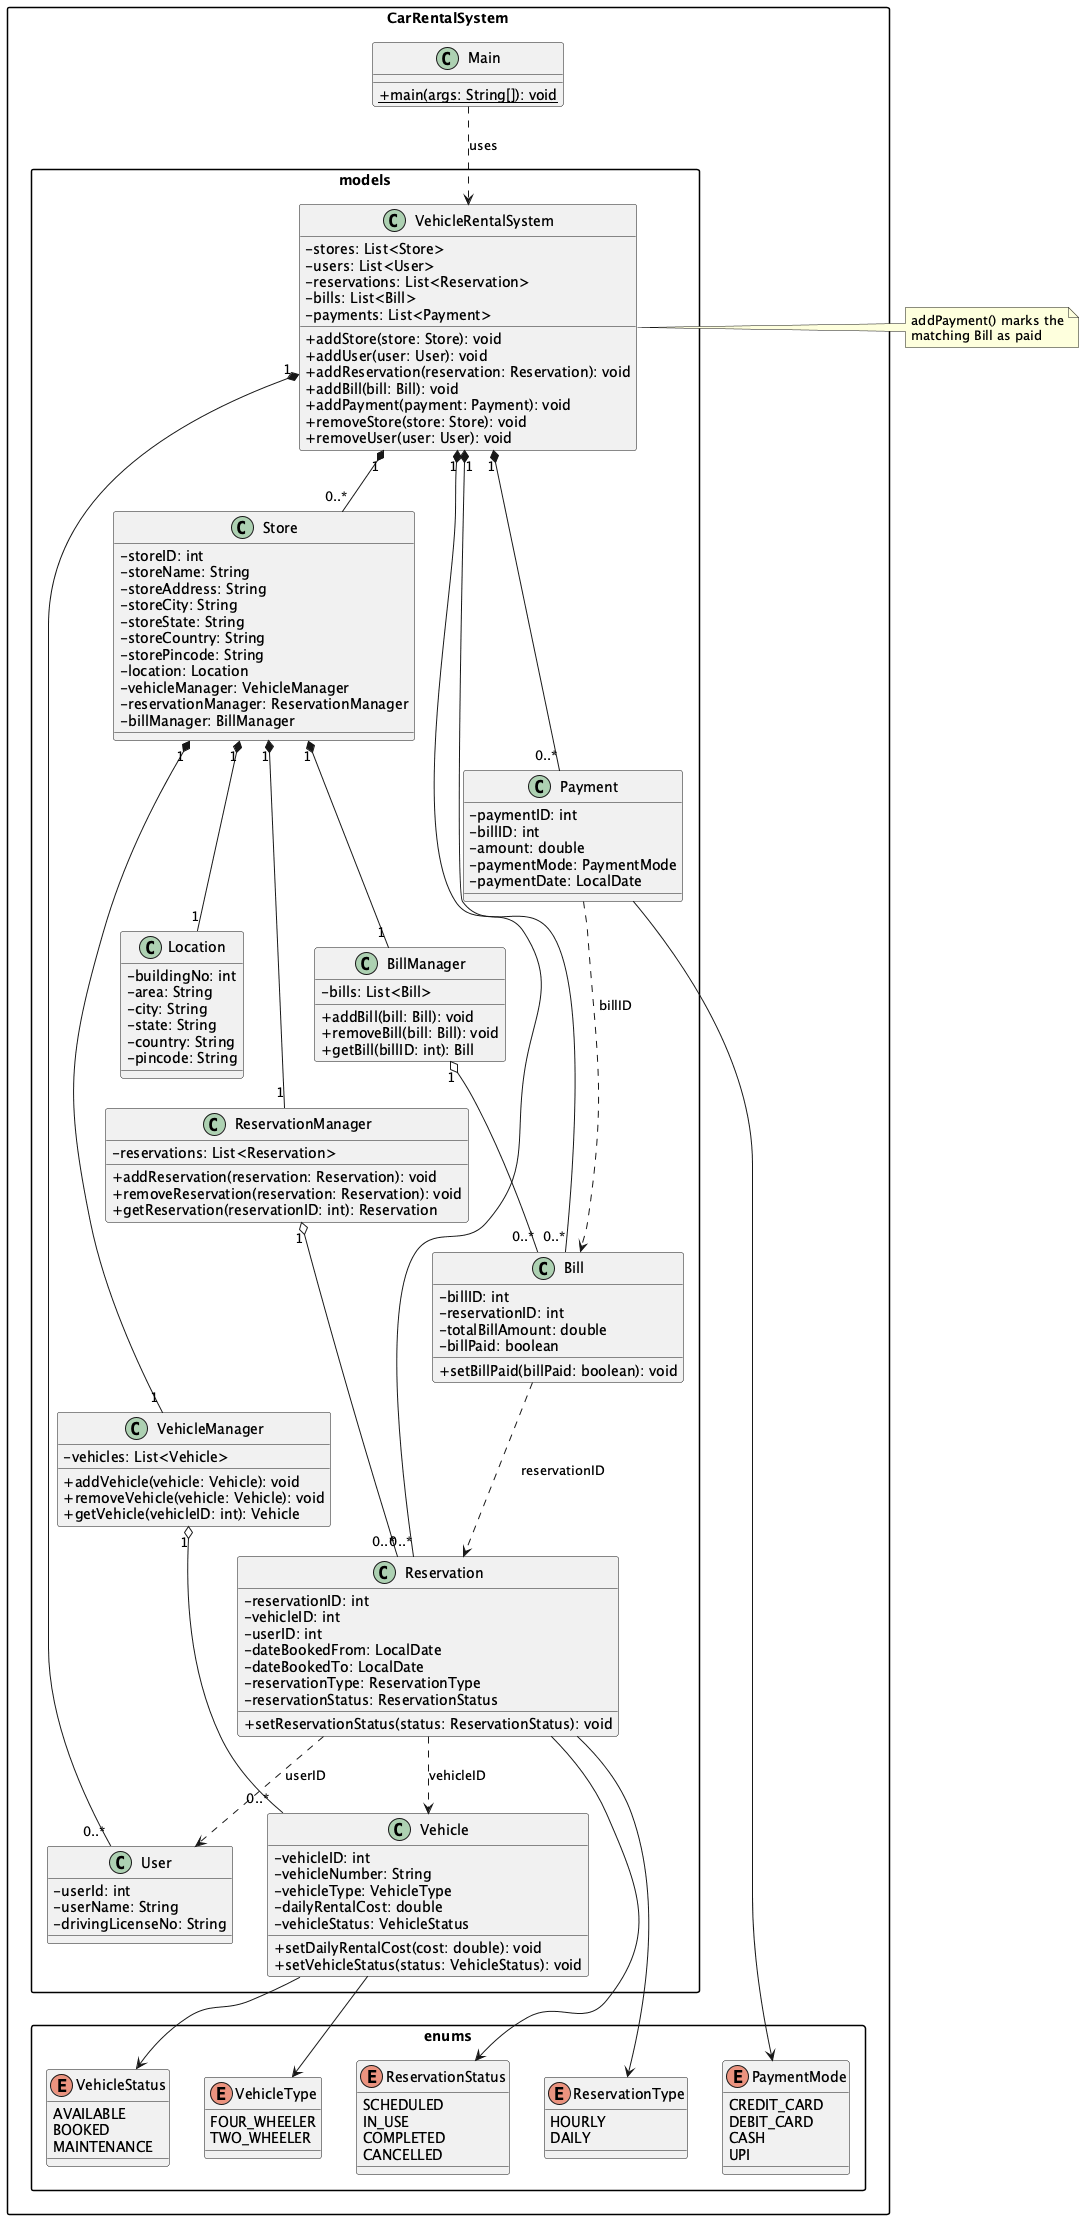

The diagram above was rendered by PlantUML. Its source (embedded in the PNG):
@startuml CarRentalSystem

skinparam classAttributeIconSize 0
skinparam packageStyle rectangle

package "CarRentalSystem" {
  class Main {
    + {static} main(args: String[]): void
  }
}

package "CarRentalSystem.models" {
  class VehicleRentalSystem {
    - stores: List<Store>
    - users: List<User>
    - reservations: List<Reservation>
    - bills: List<Bill>
    - payments: List<Payment>
    + addStore(store: Store): void
    + addUser(user: User): void
    + addReservation(reservation: Reservation): void
    + addBill(bill: Bill): void
    + addPayment(payment: Payment): void
    + removeStore(store: Store): void
    + removeUser(user: User): void
  }

  class Store {
    - storeID: int
    - storeName: String
    - storeAddress: String
    - storeCity: String
    - storeState: String
    - storeCountry: String
    - storePincode: String
    - location: Location
    - vehicleManager: VehicleManager
    - reservationManager: ReservationManager
    - billManager: BillManager
  }

  class Location {
    - buildingNo: int
    - area: String
    - city: String
    - state: String
    - country: String
    - pincode: String
  }

  class VehicleManager {
    - vehicles: List<Vehicle>
    + addVehicle(vehicle: Vehicle): void
    + removeVehicle(vehicle: Vehicle): void
    + getVehicle(vehicleID: int): Vehicle
  }

  class ReservationManager {
    - reservations: List<Reservation>
    + addReservation(reservation: Reservation): void
    + removeReservation(reservation: Reservation): void
    + getReservation(reservationID: int): Reservation
  }

  class BillManager {
    - bills: List<Bill>
    + addBill(bill: Bill): void
    + removeBill(bill: Bill): void
    + getBill(billID: int): Bill
  }

  class Vehicle {
    - vehicleID: int
    - vehicleNumber: String
    - vehicleType: VehicleType
    - dailyRentalCost: double
    - vehicleStatus: VehicleStatus
    + setDailyRentalCost(cost: double): void
    + setVehicleStatus(status: VehicleStatus): void
  }

  class User {
    - userId: int
    - userName: String
    - drivingLicenseNo: String
  }

  class Reservation {
    - reservationID: int
    - vehicleID: int
    - userID: int
    - dateBookedFrom: LocalDate
    - dateBookedTo: LocalDate
    - reservationType: ReservationType
    - reservationStatus: ReservationStatus
    + setReservationStatus(status: ReservationStatus): void
  }

  class Bill {
    - billID: int
    - reservationID: int
    - totalBillAmount: double
    - billPaid: boolean
    + setBillPaid(billPaid: boolean): void
  }

  class Payment {
    - paymentID: int
    - billID: int
    - amount: double
    - paymentMode: PaymentMode
    - paymentDate: LocalDate
  }
}

package "CarRentalSystem.enums" {
  enum ReservationType {
    HOURLY
    DAILY
  }

  enum ReservationStatus {
    SCHEDULED
    IN_USE
    COMPLETED
    CANCELLED
  }

  enum VehicleType {
    FOUR_WHEELER
    TWO_WHEELER
  }

  enum VehicleStatus {
    AVAILABLE
    BOOKED
    MAINTENANCE
  }

  enum PaymentMode {
    CREDIT_CARD
    DEBIT_CARD
    CASH
    UPI
  }
}

Main ..> VehicleRentalSystem : uses

VehicleRentalSystem "1" *-- "0..*" Store
VehicleRentalSystem "1" *-- "0..*" User
VehicleRentalSystem "1" *-- "0..*" Reservation
VehicleRentalSystem "1" *-- "0..*" Bill
VehicleRentalSystem "1" *-- "0..*" Payment

Store "1" *-- "1" Location
Store "1" *-- "1" VehicleManager
Store "1" *-- "1" ReservationManager
Store "1" *-- "1" BillManager

VehicleManager "1" o-- "0..*" Vehicle
ReservationManager "1" o-- "0..*" Reservation
BillManager "1" o-- "0..*" Bill

Vehicle --> VehicleType
Vehicle --> VehicleStatus
Reservation --> ReservationType
Reservation --> ReservationStatus
Payment --> PaymentMode

Reservation ..> User : userID
Reservation ..> Vehicle : vehicleID
Bill ..> Reservation : reservationID
Payment ..> Bill : billID

note right of VehicleRentalSystem
  addPayment() marks the
  matching Bill as paid
end note

@enduml